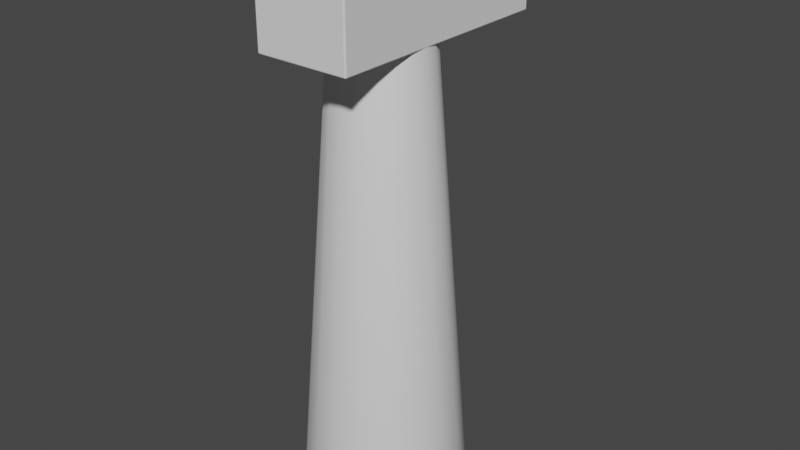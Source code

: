 # Source: wind_turbine.blend  (saved by Blender 2.93.20; exported with 4.5.12 LTS)
import bpy
from mathutils import Matrix  # noqa: F401  (used for matrix-valued properties, if any)

bpy.ops.wm.read_factory_settings(use_empty=True)
scene = bpy.context.scene
scene.name = 'Scene'

# ---- materials (node trees are filled in below, after node groups)
mat_material = bpy.data.materials.new('Material')
mat_material.use_transparent_shadow = False

# ---- material node trees
mat_material.use_nodes = True; mat_material.node_tree.nodes.clear()
_N = mat_material.node_tree.nodes; _L = mat_material.node_tree.links
n0 = _N.new('ShaderNodeBsdfPrincipled'); n0.name = 'Principled BSDF'; n0.location = (10, 300)
n0.distribution = 'GGX'
n0.subsurface_method = 'BURLEY'
n0.inputs[3].default_value = 1.45
n0.inputs[27].default_value = (0.0, 0.0, 0.0, 1.0)
n0.inputs[28].default_value = 1.0
n1 = _N.new('ShaderNodeOutputMaterial'); n1.name = 'Material Output'; n1.location = (300, 300)
_L.new(n0.outputs[0], n1.inputs[0])
n1.is_active_output = True

# ---- world
world_world = bpy.data.worlds.new('World'); scene.world = world_world
world_world.use_nodes = True; world_world.node_tree.nodes.clear()
_N = world_world.node_tree.nodes; _L = world_world.node_tree.links
n0 = _N.new('ShaderNodeOutputWorld'); n0.name = 'World Output'; n0.location = (300, 300)
n1 = _N.new('ShaderNodeBackground'); n1.name = 'Background'; n1.location = (10, 300)
n1.inputs[0].default_value = (0.05088, 0.05088, 0.05088, 1.0)
_L.new(n1.outputs[0], n0.inputs[0])
n0.is_active_output = True
world_world.color = (0.05088, 0.05088, 0.05088)
world_world.use_sun_shadow = False
world_world.sun_shadow_jitter_overblur = 0.0

# ---- meshes
me_cube_001 = bpy.data.meshes.new('Cube.001')
me_cube_001.from_pydata([(-0.3, -0.7621, -0.3), (-0.3, -0.7621, 0.3), (-0.3, 0.7621, -0.3), (-0.3, 0.7621, 0.3), (0.3, -0.7621, -0.3), (0.3, -0.7621, 0.3), (0.3, 0.7621, -0.3), (0.3, 0.7621, 0.3)], [], [(0, 1, 3, 2), (2, 3, 7, 6), (6, 7, 5, 4), (4, 5, 1, 0), (2, 6, 4, 0), (7, 3, 1, 5)])
_uv = me_cube_001.uv_layers.new(name='UVMap')
_uv.uv.foreach_set('vector', [0.75, 0.6351, 0.5, 0.6351, 0.5, 0.0, 0.75, 0.0, 0.25, 0.6351, 0.25, 0.8851, 0.0, 0.8851, 2.98e-08, 0.6351, 1.0, 0.6351, 0.75, 0.6351, 0.75, 0.0, 1.0, 0.0, 0.5, 0.6351, 0.5, 0.8851, 0.25, 0.8851, 0.25, 0.6351, 5.96e-08, 0.0, 0.25, 0.0, 0.25, 0.6351, 0.0, 0.6351, 0.25, 0.0, 0.5, 0.0, 0.5, 0.6351, 0.25, 0.6351])
me_cube_001.use_remesh_fix_poles = True
me_cube_001.use_remesh_preserve_attributes = False
me_cube_001.update()
me_cylinder = bpy.data.meshes.new('Cylinder')
me_cylinder.from_pydata([(2.911e-10, 0.5244, -1.5), (-2.44e-09, 0.2953, 1.5), (0.1621, 0.4988, -1.5), (0.09126, 0.2809, 1.5), (0.3082, 0.4243, -1.5), (0.1736, 0.2389, 1.5), (0.4243, 0.3082, -1.5), (0.2389, 0.1736, 1.5), (0.4988, 0.1621, -1.5), (0.2809, 0.09126, 1.5), (0.5244, -2.27e-08, -1.5), (0.2953, -1.474e-08, 1.5), (0.4988, -0.1621, -1.5), (0.2809, -0.09126, 1.5), (0.4243, -0.3082, -1.5), (0.2389, -0.1736, 1.5), (0.3082, -0.4243, -1.5), (0.1736, -0.2389, 1.5), (0.1621, -0.4988, -1.5), (0.09126, -0.2809, 1.5), (-4.555e-08, -0.5244, -1.5), (-2.826e-08, -0.2953, 1.5), (-0.1621, -0.4988, -1.5), (-0.09126, -0.2809, 1.5), (-0.3082, -0.4243, -1.5), (-0.1736, -0.2389, 1.5), (-0.4243, -0.3082, -1.5), (-0.2389, -0.1736, 1.5), (-0.4988, -0.1621, -1.5), (-0.2809, -0.09126, 1.5), (-0.5244, 6.472e-09, -1.5), (-0.2953, 1.692e-09, 1.5), (-0.4988, 0.1621, -1.5), (-0.2809, 0.09126, 1.5), (-0.4243, 0.3082, -1.5), (-0.2389, 0.1736, 1.5), (-0.3082, 0.4243, -1.5), (-0.1736, 0.2389, 1.5), (-0.1621, 0.4988, -1.5), (-0.09126, 0.2809, 1.5)], [], [(0, 1, 3, 2), (2, 3, 5, 4), (4, 5, 7, 6), (6, 7, 9, 8), (8, 9, 11, 10), (10, 11, 13, 12), (12, 13, 15, 14), (14, 15, 17, 16), (16, 17, 19, 18), (18, 19, 21, 20), (20, 21, 23, 22), (22, 23, 25, 24), (24, 25, 27, 26), (26, 27, 29, 28), (28, 29, 31, 30), (30, 31, 33, 32), (32, 33, 35, 34), (34, 35, 37, 36), (3, 1, 39, 37, 35, 33, 31, 29, 27, 25, 23, 21, 19, 17, 15, 13, 11, 9, 7, 5), (36, 37, 39, 38), (38, 39, 1, 0), (0, 2, 4, 6, 8, 10, 12, 14, 16, 18, 20, 22, 24, 26, 28, 30, 32, 34, 36, 38)])
me_cylinder.polygons.foreach_set('use_smooth', [True] * 22)
_uv = me_cylinder.uv_layers.new(name='UVMap')
_uv.uv.foreach_set('vector', [0.07215, 0.7532, 0.0811, 0.001609, 0.1042, 0.001609, 0.1131, 0.7532, 0.1131, 0.7532, 0.1042, 0.001609, 0.1261, 0.001055, 0.1521, 0.7522, 0.1521, 0.7522, 0.1261, 0.001055, 0.1448, 0.0, 0.1853, 0.7504, 0.708, 0.001969, 0.6768, 0.7528, 0.6581, 0.752, 0.6748, 0.0005046, 0.6748, 0.0005046, 0.6581, 0.752, 0.6361, 0.7517, 0.6358, 0.0, 0.6358, 0.0, 0.6361, 0.7517, 0.613, 0.752, 0.5948, 0.0005046, 0.5948, 0.0005046, 0.613, 0.752, 0.5911, 0.7528, 0.5558, 0.001969, 0.9668, 0.7515, 0.9813, 4.745e-05, 1.0, 0.0, 1.0, 0.7515, 0.3706, 0.002858, 0.3301, 0.7532, 0.3114, 0.7522, 0.3374, 0.0009847, 0.3374, 0.0009847, 0.3114, 0.7522, 0.2895, 0.7516, 0.2984, 0.0, 0.2984, 0.0, 0.2895, 0.7516, 0.2664, 0.7516, 0.2574, 0.0, 0.2574, 0.0, 0.2664, 0.7516, 0.2444, 0.7522, 0.2184, 0.0009847, 0.2184, 0.0009847, 0.2444, 0.7522, 0.2258, 0.7532, 0.1853, 0.002858, 0.5558, 0.002858, 0.5154, 0.7532, 0.4967, 0.7522, 0.5227, 0.0009847, 0.5227, 0.0009847, 0.4967, 0.7522, 0.4747, 0.7516, 0.4837, 0.0, 0.4837, 0.0, 0.4747, 0.7516, 0.4517, 0.7516, 0.4427, 0.0, 0.4427, 0.0, 0.4517, 0.7516, 0.4297, 0.7522, 0.4037, 0.0009847, 0.4037, 0.0009847, 0.4297, 0.7522, 0.411, 0.7532, 0.3706, 0.002858, 0.708, 0.3432, 0.708, 0.3201, 0.7151, 0.2982, 0.7287, 0.2795, 0.7474, 0.2659, 0.7693, 0.2588, 0.7924, 0.2588, 0.8143, 0.2659, 0.833, 0.2795, 0.8466, 0.2982, 0.8537, 0.3201, 0.8537, 0.3432, 0.8466, 0.3652, 0.833, 0.3838, 0.8143, 0.3974, 0.7924, 0.4045, 0.7693, 0.4045, 0.7474, 0.3974, 0.7287, 0.3838, 0.7151, 0.3652, 0.0, 0.7504, 0.04047, 0.0, 0.05915, 0.001055, 0.03316, 0.7522, 0.03316, 0.7522, 0.05915, 0.001055, 0.0811, 0.001609, 0.07215, 0.7532, 0.7779, 0.2461, 0.7447, 0.222, 0.7206, 0.1889, 0.708, 0.1499, 0.708, 0.1089, 0.7206, 0.06992, 0.7447, 0.03676, 0.7779, 0.01267, 0.8169, 0.0, 0.8579, 0.0, 0.8969, 0.01267, 0.93, 0.03676, 0.9541, 0.06992, 0.9668, 0.1089, 0.9668, 0.1499, 0.9541, 0.1889, 0.93, 0.222, 0.8969, 0.2461, 0.8579, 0.2588, 0.8169, 0.2588])
me_cylinder.materials.append(mat_material)
me_cylinder.use_remesh_fix_poles = True
me_cylinder.use_remesh_preserve_attributes = False
me_cylinder.update()

# ---- objects
ob_head = bpy.data.objects.new('head', me_cube_001)
ob_body = bpy.data.objects.new('body', me_cylinder)

# ---- transforms, parenting, visibility, modifiers, constraints
ob_head.location = (0.0, 0.1471, 1.74)
_m = ob_head.modifiers.new('Bevel', 'BEVEL')
_m.width = 0.01
_m.width_pct = 0.01
_m.segments = 4
ob_body.location = (0.0, 0.0, 0.0)
_m = ob_body.modifiers.new('Bevel', 'BEVEL')
_m.width = 0.01
_m.width_pct = 0.01
_m.segments = 4

# ---- collection membership
scene.collection.objects.link(ob_head)
scene.collection.objects.link(ob_body)

# ---- scene / render settings (as saved in the file)
scene.frame_start = 1; scene.frame_end = 250; scene.frame_set(0)
scene.render.engine = 'BLENDER_EEVEE_NEXT'
scene.cycles.use_denoising = False
scene.cycles.samples = 128
scene.cycles.sampling_pattern = 'TABULATED_SOBOL'
scene.cycles.use_adaptive_sampling = False
scene.cycles.use_light_tree = False
scene.view_settings.view_transform = 'Filmic'
bpy.context.view_layer.update()

# ---- added for rendering (the .blend has no active camera and no usable light): camera, sun
cam_auto = bpy.data.cameras.new('AutoCamera')
cam_auto.lens = 50.0
cam_auto.sensor_width = 36.0
cam_auto.clip_end = 1000.0
ob_auto_camera = bpy.data.objects.new('AutoCamera', cam_auto)
scene.collection.objects.link(ob_auto_camera)
ob_auto_camera.location = (3.69567, -4.28767, 3.22676)
ob_auto_camera.rotation_euler = (1.09748, -7.21219e-08, 0.694738)
scene.camera = ob_auto_camera
light_auto_sun = bpy.data.lights.new('AutoSun', 'SUN')
light_auto_sun.energy = 3.0
light_auto_sun.angle = 0.0523599
ob_auto_sun = bpy.data.objects.new('AutoSun', light_auto_sun)
scene.collection.objects.link(ob_auto_sun)
ob_auto_sun.rotation_euler = (0.872665, 0.174533, 0.523599)
bpy.context.view_layer.update()
